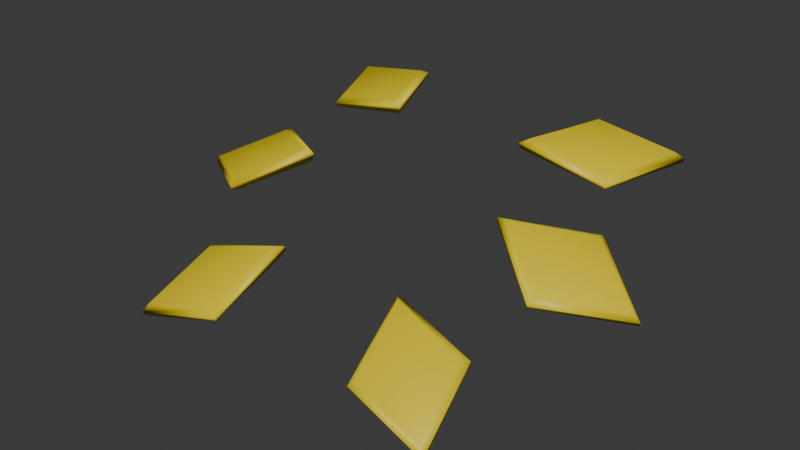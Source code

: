 # Source: fusion_wings.blend  (saved by Blender 4.2.66; exported with 4.5.12 LTS)
import bpy
from mathutils import Matrix  # noqa: F401  (used for matrix-valued properties, if any)

bpy.ops.wm.read_factory_settings(use_empty=True)
scene = bpy.context.scene
scene.name = 'c_claidheamohmor'

# ---- collections
col_collection = bpy.data.collections.new('Collection'); scene.collection.children.link(col_collection)
col_fusion_wings = bpy.data.collections.new('fusion_wings'); scene.collection.children.link(col_fusion_wings)

# ---- materials (node trees are filled in below, after node groups)
mat_glow_inner = bpy.data.materials.new('glow_inner')
mat_glow_inner.diffuse_color = (0.7235, 0.7027, 0.7085, 1.0)
mat_blue = bpy.data.materials.new('blue')
mat_c_frying_pan_gold = bpy.data.materials.new('c_frying_pan_gold')
mat_black = bpy.data.materials.new('black')
mat_neon_yellow_solid = bpy.data.materials.new('neon_yellow_solid')

# ---- material node trees
mat_blue.use_nodes = True; mat_blue.node_tree.nodes.clear()
_N = mat_blue.node_tree.nodes; _L = mat_blue.node_tree.links
n0 = _N.new('ShaderNodeBsdfPrincipled'); n0.name = 'Principled BSDF'; n0.location = (10, 300)
n0.inputs[0].default_value = (0.02518, 0.01153, 0.8001, 1.0)
n1 = _N.new('ShaderNodeOutputMaterial'); n1.name = 'Material Output'; n1.location = (300, 300)
_L.new(n0.outputs[0], n1.inputs[0])
n1.is_active_output = True
mat_c_frying_pan_gold.use_nodes = True; mat_c_frying_pan_gold.node_tree.nodes.clear()
_N = mat_c_frying_pan_gold.node_tree.nodes; _L = mat_c_frying_pan_gold.node_tree.links
n0 = _N.new('ShaderNodeBsdfPrincipled'); n0.name = 'Principled BSDF'; n0.location = (10, 300)
n0.inputs[0].default_value = (0.8, 0.6731, 0.03978, 1.0)
n1 = _N.new('ShaderNodeOutputMaterial'); n1.name = 'Material Output'; n1.location = (300, 300)
_L.new(n0.outputs[0], n1.inputs[0])
n1.is_active_output = True
mat_black.use_nodes = True; mat_black.node_tree.nodes.clear()
_N = mat_black.node_tree.nodes; _L = mat_black.node_tree.links
n0 = _N.new('ShaderNodeBsdfPrincipled'); n0.name = 'Principled BSDF'; n0.location = (10, 300)
n0.inputs[0].default_value = (0.0, 0.0, 0.0, 1.0)
n1 = _N.new('ShaderNodeOutputMaterial'); n1.name = 'Material Output'; n1.location = (300, 300)
_L.new(n0.outputs[0], n1.inputs[0])
n1.is_active_output = True
mat_neon_yellow_solid.use_nodes = True; mat_neon_yellow_solid.node_tree.nodes.clear()
_N = mat_neon_yellow_solid.node_tree.nodes; _L = mat_neon_yellow_solid.node_tree.links
n0 = _N.new('ShaderNodeBsdfPrincipled'); n0.name = 'Principled BSDF'; n0.location = (10, 300)
n0.inputs[0].default_value = (0.8002, 0.6259, 0.0, 1.0)
n1 = _N.new('ShaderNodeOutputMaterial'); n1.name = 'Material Output'; n1.location = (300, 300)
_L.new(n0.outputs[0], n1.inputs[0])
n1.is_active_output = True

# ---- world
world_world = bpy.data.worlds.new('World'); scene.world = world_world
world_world.use_nodes = True; world_world.node_tree.nodes.clear()
_N = world_world.node_tree.nodes; _L = world_world.node_tree.links
n0 = _N.new('ShaderNodeOutputWorld'); n0.name = 'World Output'; n0.location = (300, 300)
n1 = _N.new('ShaderNodeBackground'); n1.name = 'Background'; n1.location = (10, 300)
n1.inputs[0].default_value = (0.05088, 0.05088, 0.05088, 1.0)
_L.new(n1.outputs[0], n0.inputs[0])
n0.is_active_output = True
world_world.color = (0.05088, 0.05088, 0.05088)
world_world.use_sun_shadow = False
world_world.sun_shadow_jitter_overblur = 0.0

# ---- meshes
me_sbxo2014_medic_wintergarb_coat = bpy.data.meshes.new('sbxo2014_medic_wintergarb_coat')
me_sbxo2014_medic_wintergarb_coat.from_pydata([(-21.64, 66.11, -11.24), (-22.97, 65.9, -10.95), (-21.46, 66.26, -11.73), (-22.33, 66.48, -12.79), (-30.06, 59.87, -16.23), (-30.33, 60.56, -15.47), (-29.83, 61.01, -16.89), (-29.93, 59.99, -16.61), (-31.26, 72.26, -12.71), (-31.36, 71.23, -12.43), (-31.13, 72.38, -13.09), (-30.86, 71.68, -13.85), (-39.71, 66.15, -17.53), (-38.85, 65.93, -16.47), (-39.54, 66.31, -18.02), (-38.2, 66.52, -18.32), (-26.05, 83.26, -7.985), (-25.42, 84.05, -8.329), (-25.75, 83.83, -6.808), (-26.14, 83.2, -7.581), (-15.45, 83.5, -6.507), (-14.68, 82.69, -5.685), (-15.88, 83.2, -4.53), (-14.79, 82.61, -5.16), (-18.56, 66.09, -10.07), (-20.35, 65.8, -9.673), (-18.33, 66.3, -10.73), (-19.49, 66.59, -12.16), (-29.88, 57.7, -16.78), (-30.24, 58.63, -15.75), (-29.57, 59.24, -17.66), (-29.7, 57.86, -17.29), (-31.49, 74.35, -12.04), (-31.62, 72.97, -11.67), (-31.31, 74.51, -12.55), (-30.96, 73.58, -13.58), (-42.85, 66.15, -18.52), (-41.68, 65.85, -17.1), (-42.62, 66.36, -19.18), (-40.82, 66.64, -19.58), (-18.79, 93.39, -4.483), (-19.42, 92.6, -4.14), (-18.7, 93.45, -4.888), (-19.09, 92.83, -5.661), (-30.03, 94.08, -6.738), (-29.26, 93.28, -5.916), (-29.92, 94.16, -7.263), (-28.83, 93.57, -7.893), (-12.18, 80.64, -4.794), (-13.64, 81.43, -3.948), (-12.03, 80.74, -5.5), (-13.07, 81.83, -6.605), (-27.43, 81.43, -8.048), (-26.9, 82.27, -7.009), (-26.46, 82.57, -9.053), (-27.31, 81.51, -8.591), (-17.55, 95.12, -3.885), (-18.4, 94.06, -3.424), (-17.43, 95.2, -4.429), (-17.96, 94.36, -5.467), (-32.66, 96.05, -6.915), (-31.62, 94.97, -5.81), (-32.51, 96.16, -7.621), (-31.05, 95.36, -8.467), (-15.21, 40.2, -27.05), (-15.77, 41.05, -27.35), (-16.02, 40.31, -25.99), (-15.27, 40.0, -26.69), (-14.31, 49.88, -22.57), (-13.65, 50.22, -21.4), (-14.62, 48.91, -20.79), (-13.74, 49.97, -20.93), (-24.75, 48.33, -23.86), (-24.18, 47.48, -23.55), (-24.69, 48.53, -24.22), (-23.94, 48.23, -24.92), (-26.41, 38.44, -29.45), (-25.76, 38.79, -28.28), (-26.33, 38.7, -29.93), (-25.44, 39.76, -30.06), (-11.58, 51.92, -19.37), (-12.77, 50.5, -19.2), (-11.47, 52.26, -20.01), (-12.35, 51.79, -21.58), (-13.64, 38.52, -27.12), (-14.65, 38.93, -26.18), (-14.32, 39.93, -28.01), (-13.56, 38.79, -27.6), (-26.38, 49.72, -23.31), (-25.62, 48.58, -22.9), (-26.3, 49.99, -23.8), (-25.29, 49.58, -24.74), (-28.62, 36.43, -30.83), (-27.73, 36.9, -29.26), (-28.5, 36.77, -31.47), (-27.31, 38.19, -31.64)], [], [(11, 3, 6, 15), (10, 8, 0, 2), (14, 12, 8, 10), (7, 4, 12, 14), (2, 0, 4, 7), (6, 3, 2, 7), (9, 1, 0, 8), (13, 9, 8, 12), (11, 15, 14, 10), (3, 11, 10, 2), (5, 13, 12, 4), (1, 5, 4, 0), (15, 6, 7, 14), (1, 9, 13, 5), (21, 23, 19, 16), (42, 40, 23, 21), (43, 20, 17, 47), (16, 19, 44, 46), (17, 20, 21, 16), (46, 44, 40, 42), (35, 39, 30, 27), (34, 26, 24, 32), (38, 34, 32, 36), (31, 38, 36, 28), (26, 31, 28, 24), (30, 31, 26, 27), (33, 32, 24, 25), (37, 36, 32, 33), (35, 34, 38, 39), (27, 26, 34, 35), (29, 28, 36, 37), (25, 24, 28, 29), (39, 38, 31, 30), (25, 29, 37, 33), (41, 22, 23, 40), (45, 41, 40, 44), (43, 47, 46, 42), (20, 43, 42, 21), (18, 45, 44, 19), (22, 18, 19, 23), (47, 17, 16, 46), (22, 41, 45, 18), (59, 63, 54, 51), (58, 50, 48, 56), (62, 58, 56, 60), (55, 62, 60, 52), (50, 55, 52, 48), (54, 55, 50, 51), (57, 56, 48, 49), (61, 60, 56, 57), (59, 58, 62, 63), (51, 50, 58, 59), (53, 52, 60, 61), (49, 48, 52, 53), (63, 62, 55, 54), (49, 53, 61, 57), (69, 71, 67, 64), (74, 72, 71, 69), (75, 68, 65, 79), (64, 67, 76, 78), (65, 68, 69, 64), (78, 76, 72, 74), (73, 70, 71, 72), (77, 73, 72, 76), (75, 79, 78, 74), (68, 75, 74, 69), (66, 77, 76, 67), (70, 66, 67, 71), (79, 65, 64, 78), (70, 73, 77, 66), (91, 95, 86, 83), (90, 82, 80, 88), (94, 90, 88, 92), (87, 94, 92, 84), (82, 87, 84, 80), (86, 87, 82, 83), (89, 88, 80, 81), (93, 92, 88, 89), (91, 90, 94, 95), (83, 82, 90, 91), (85, 84, 92, 93), (81, 80, 84, 85), (95, 94, 87, 86), (81, 85, 93, 89)])
me_sbxo2014_medic_wintergarb_coat.polygons.foreach_set('use_smooth', [True] * 84)
me_sbxo2014_medic_wintergarb_coat.polygons.foreach_set('material_index', [0, 0, 0, 0, 0, 0, 0, 0, 0, 0, 0, 0, 0, 0, 0, 0, 0, 0, 0, 0, 4, 4, 4, 4, 4, 4, 4, 4, 4, 4, 4, 4, 4, 4, 0, 0, 0, 0, 0, 0, 0, 0, 4, 4, 4, 4, 4, 4, 4, 4, 4, 4, 4, 4, 4, 4, 0, 0, 0, 0, 0, 0, 0, 0, 0, 0, 0, 0, 0, 0, 4, 4, 4, 4, 4, 4, 4, 4, 4, 4, 4, 4, 4, 4])
_uv = me_sbxo2014_medic_wintergarb_coat.uv_layers.new(name='Float2')
_uv.uv.foreach_set('vector', [-2.48, -0.02381, -1.442, 0.63, -2.468, 1.331, -3.5, 0.648, -0.7338, -2.533, -0.6841, -2.54, -0.4372, -1.762, -0.5018, -1.753, -0.9091, 0.03082, -0.8473, 0.0162, -0.3684, 0.7499, -0.4159, 0.7612, -1.21, 3.95, -1.161, 3.957, -1.386, 4.742, -1.451, 4.733, -0.1386, 0.7661, -0.07679, 0.7806, -0.5743, 1.519, -0.6218, 1.508, -1.173, 0.9349, -0.3357, 0.2993, -0.1603, 0.363, -1.128, 1.079, -1.168, -2.122, -0.7842, -1.335, -0.8723, -1.199, -1.3, -2.104, -0.8065, 0.2885, 0.006529, 0.7823, -0.04317, 0.897, -0.9839, 0.339, -3.17, -0.1373, -3.566, 0.7497, -3.728, 0.7852, -3.268, -0.2324, -0.9952, -1.646, -0.6706, -2.494, -0.5336, -2.505, -0.9013, -1.534, -0.6963, 3.955, -0.3238, 5.125, -0.4154, 5.266, -0.8351, 3.93, -1.056, 0.553, -0.6622, 1.508, -0.7579, 1.62, -1.217, 0.528, -2.289, 4.497, -1.764, 3.321, -1.625, 3.32, -2.213, 4.668, 2.528, 0.7022, 3.563, 0.03728, 4.586, 0.7153, 3.553, 1.394, 0.5372, 0.0222, 0.6018, 0.02146, 0.5678, 0.5728, 0.518, 0.5734, 0.1362, -2.65, 0.1875, -2.652, 0.1998, -2.117, 0.1331, -2.114, -0.9015, -2.565, -0.4734, -1.442, -1.713, -1.51, -2.124, -2.654, -0.2747, 4.67, -0.2234, 4.672, -0.2187, 5.212, -0.2855, 5.209, -1.039, -0.6139, -0.0969, -0.7493, 0.07452, -0.6595, -1.013, -0.5142, 0.3943, 1.453, 0.459, 1.454, 0.4783, 1.999, 0.4286, 1.998, -2.48, -0.2643, -3.851, 0.638, -2.465, 1.557, -1.085, 0.6142, -0.6918, -2.578, -0.3801, -1.53, -0.2932, -1.542, -0.625, -2.588, -0.9827, -0.1003, -0.3198, 0.8812, -0.256, 0.8661, -0.8997, -0.1199, -1.27, 3.9, -1.593, 4.953, -1.506, 4.965, -1.203, 3.909, -0.08601, 0.6302, -0.7354, 1.627, -0.6716, 1.642, -0.002968, 0.6498, -1.233, 1.299, -1.167, 1.46, 0.1041, 0.67, -0.1337, 0.5969, -1.245, -2.054, -1.42, -2.022, -0.8742, -0.8978, -0.7545, -1.076, -1.088, 0.1192, -1.327, 0.1835, -0.0759, 0.8539, -0.006895, 0.7129, -3.268, -0.1138, -3.399, -0.2312, -4.009, 0.9864, -3.791, 0.9481, -0.9052, -1.393, -0.7783, -1.248, -0.2969, -2.453, -0.4802, -2.447, -0.8949, 3.954, -1.079, 3.937, -0.5577, 5.397, -0.4315, 5.233, -1.255, 0.7081, -1.471, 0.677, -0.8699, 1.939, -0.7395, 1.812, -2.255, 4.538, -2.143, 4.74, -1.468, 3.298, -1.647, 3.281, 2.176, 0.7089, 3.553, 1.639, 4.942, 0.7269, 3.568, -0.1848, -3.055, -1.462, -2.26, -1.049, -2.285, -0.9309, -3.188, -1.409, -0.2785, 2.333, 0.6884, 2.582, 0.6625, 2.679, -0.4538, 2.401, -2.898, -3.015, -3.949, -2.644, -4.116, -2.705, -2.908, -3.127, 1.44, -1.144, 2.304, -1.488, 2.433, -1.435, 1.448, -1.036, 2.589, 3.699, 3.507, 4.215, 3.506, 4.358, 2.46, 3.76, -0.8999, -1.542, 0.1154, -1.364, 0.1032, -1.254, -1.064, -1.452, -4.472, 4.005, -3.593, 3.432, -3.458, 3.484, -4.454, 4.147, 1.534, -1.406, 1.963, -2.535, 3.185, -2.618, 2.772, -1.481, -0.766, -2.748, -2.409, -2.868, -1.856, -1.331, -0.1908, -1.24, 0.1655, -2.596, 0.1613, -1.875, 0.251, -1.879, 0.2345, -2.599, 0.4269, 1.438, 0.473, 2.17, 0.5398, 2.171, 0.5138, 1.438, -0.3213, 4.723, -0.3358, 5.447, -0.2461, 5.45, -0.2523, 4.725, 0.4824, 0.007427, 0.4566, 0.7482, 0.5234, 0.7474, 0.5693, 0.00644, -1.206, -0.1359, -1.168, -0.01746, 0.2828, -0.153, 0.05072, -0.2648, -3.141, -1.244, -3.318, -1.169, -2.141, -0.6446, -2.103, -0.7913, -0.568, 1.992, -0.8038, 2.084, 0.675, 2.338, 0.7122, 2.222, -2.844, -2.585, -2.858, -2.717, -4.474, -2.266, -4.25, -2.188, 1.291, -0.9388, 1.303, -0.807, 2.615, -1.256, 2.442, -1.327, 2.428, 3.753, 2.254, 3.829, 3.639, 4.47, 3.643, 4.307, -1.129, -0.9513, -1.351, -0.8456, 0.2164, -0.6187, 0.2337, -0.7486, -4.552, 4.003, -4.521, 4.171, -3.244, 3.477, -3.424, 3.403, 1.246, -1.194, 2.91, -1.295, 3.464, -2.823, 1.822, -2.712, -1.965, 0.1934, -1.911, 0.1991, -2.715, 0.4763, -2.757, 0.4719, -1.882, -0.28, -1.832, -0.2829, -1.654, -0.008918, -1.719, -0.005166, -1.966, 3.069, -0.7635, 2.912, -1.061, 4.04, -2.28, 4.168, -2.475, 1.857, -2.425, 1.86, -2.577, 2.137, -2.642, 2.134, -0.0593, 0.9687, 0.1357, 0.467, 0.2768, 0.4967, 0.0434, 1.063, -3.349, 1.087, -3.295, 1.081, -2.514, 1.355, -2.556, 1.36, 0.1291, -0.4884, -0.1675, 0.2395, -0.3215, 0.3268, 0.02999, -0.5096, 0.5101, 0.08577, 0.699, 0.5513, 0.593, 0.6283, 0.3678, 0.1003, 0.01426, 1.833, 0.5118, 2.83, 0.4574, 2.932, -0.1091, 1.789, -4.074, -0.5063, -4.574, -1.2, -4.496, -1.223, -3.92, -0.4262, -4.012, 1.787, -4.49, 2.67, -4.643, 2.767, -4.09, 1.755, -3.861, 2.532, -4.38, 3.623, -4.502, 3.688, -3.914, 2.438, -0.6065, 1.498, -0.8379, 0.6721, -0.7334, 0.6414, -0.4547, 1.589, 1.813, 3.025, 3.019, 3.164, 3.329, 4.276, 2.116, 4.144, -2.124, 2.888, -2.545, 4.363, -0.9082, 4.193, -0.5078, 2.677, -1.82, -0.2994, -1.6, 0.06995, -1.513, 0.06491, -1.753, -0.3033, -3.527, 1.033, -2.46, 1.4, -2.404, 1.394, -3.454, 1.025, -2.556, 1.836, -2.78, 2.208, -2.693, 2.212, -2.489, 1.84, -1.805, 0.1375, -2.868, 0.5118, -2.812, 0.5177, -1.732, 0.1452, -0.03303, 1.228, 0.1067, 1.343, 0.4052, 0.6748, 0.2152, 0.6351, 0.08586, -0.6894, -0.04404, -0.7089, -0.5369, 0.3452, -0.33, 0.2267, 0.3621, -0.1687, 0.172, -0.142, 0.4565, 0.4644, 0.5996, 0.3672, -0.1783, 1.815, -0.3448, 1.759, 0.4284, 3.122, 0.5, 3.005, -3.784, -0.5507, -3.576, -0.4462, -4.362, -1.446, -4.465, -1.42, -4.048, 2.162, -4.151, 2.127, -4.912, 3.317, -4.705, 3.198, -3.876, 2.313, -3.946, 2.203, -4.752, 3.678, -4.587, 3.601, -0.5996, 1.969, -0.3947, 2.09, -0.8103, 0.9523, -0.9461, 0.9793, 1.549, 2.826, 1.957, 4.329, 3.587, 4.509, 3.17, 3.014])
me_sbxo2014_medic_wintergarb_coat.materials.append(mat_glow_inner)
me_sbxo2014_medic_wintergarb_coat.materials.append(mat_blue)
me_sbxo2014_medic_wintergarb_coat.materials.append(mat_c_frying_pan_gold)
me_sbxo2014_medic_wintergarb_coat.materials.append(mat_black)
me_sbxo2014_medic_wintergarb_coat.materials.append(mat_neon_yellow_solid)
me_sbxo2014_medic_wintergarb_coat.update()
me_sbxo2014_medic_wintergarb_coat.normals_split_custom_set([tuple(v) for v in zip(*[iter([0.2731, 0.5611, -0.7814, 0.5542, 0.2789, -0.7843, 0.3284, -0.01194, -0.9445, 0.05349, 0.2801, -0.9585, 0.1232, 0.9294, -0.3478, -0.1228, 0.5675, 0.8141, 0.7923, -0.3833, 0.4746, 0.7913, 0.2203, -0.5703, -0.3569, 0.4038, -0.8424, -0.9644, 0.243, 0.1047, -0.1228, 0.5675, 0.8141, 0.1232, 0.9294, -0.3478, 0.1775, -0.5695, -0.8026, -0.2964, -0.9372, 0.1837, -0.9644, 0.243, 0.1047, -0.3569, 0.4038, -0.8424, 0.7913, 0.2203, -0.5703, 0.7923, -0.3833, 0.4746, -0.2964, -0.9372, 0.1837, 0.1775, -0.5695, -0.8026, 0.3284, -0.01194, -0.9445, 0.5542, 0.2789, -0.7843, 0.7913, 0.2203, -0.5703, 0.1775, -0.5695, -0.8026, -0.3288, 0.01211, 0.9443, -0.05408, -0.2759, 0.9597, 0.7923, -0.3833, 0.4746, -0.1228, 0.5675, 0.8141, -0.5547, -0.2747, 0.7854, -0.3288, 0.01211, 0.9443, -0.1228, 0.5675, 0.8141, -0.9644, 0.243, 0.1047, 0.2731, 0.5611, -0.7814, 0.05349, 0.2801, -0.9585, -0.3569, 0.4038, -0.8424, 0.1232, 0.9294, -0.3478, 0.5542, 0.2789, -0.7843, 0.2731, 0.5611, -0.7814, 0.1232, 0.9294, -0.3478, 0.7913, 0.2203, -0.5703, -0.2735, -0.561, 0.7813, -0.5547, -0.2747, 0.7854, -0.9644, 0.243, 0.1047, -0.2964, -0.9372, 0.1837, -0.05408, -0.2759, 0.9597, -0.2735, -0.561, 0.7813, -0.2964, -0.9372, 0.1837, 0.7923, -0.3833, 0.4746, 0.05349, 0.2801, -0.9585, 0.3284, -0.01194, -0.9445, 0.1775, -0.5695, -0.8026, -0.3569, 0.4038, -0.8424, -0.05408, -0.2759, 0.9597, -0.3288, 0.01211, 0.9443, -0.5547, -0.2747, 0.7854, -0.2735, -0.561, 0.7813, 0.9851, -0.1701, 0.02465, 0.4319, -0.4729, 0.768, -0.6826, -0.7195, -0.1281, -0.6916, -0.5667, -0.4478, 0.5747, 0.7066, -0.4128, 0.4333, 0.4335, 0.7901, 0.4319, -0.4729, 0.768, 0.9851, -0.1701, 0.02465, 0.3688, 0.3729, -0.8514, 0.4132, -0.01845, -0.9104, 0.02886, -0.09817, -0.9948, -0.008849, 0.2993, -0.9541, -0.6916, -0.5667, -0.4478, -0.6826, -0.7195, -0.1281, -0.9418, 0.3324, 0.05006, -0.615, 0.7855, -0.06873, 0.02886, -0.09817, -0.9948, 0.4132, -0.01845, -0.9104, 0.9851, -0.1701, 0.02465, -0.6916, -0.5667, -0.4478, -0.615, 0.7855, -0.06873, -0.9418, 0.3324, 0.05006, 0.4333, 0.4335, 0.7901, 0.5747, 0.7066, -0.4128, -0.2731, -0.5611, 0.7814, -0.05334, -0.2801, 0.9585, -0.3284, 0.01194, 0.9445, -0.5543, -0.2789, 0.7842, -0.1232, -0.9294, 0.3478, -0.7913, -0.2204, 0.5703, -0.7924, 0.3834, -0.4745, 0.1228, -0.5675, -0.8142, 0.3568, -0.4038, 0.8424, -0.1232, -0.9294, 0.3478, 0.1228, -0.5675, -0.8142, 0.9643, -0.2431, -0.1047, -0.1775, 0.5695, 0.8026, 0.3568, -0.4038, 0.8424, 0.9643, -0.2431, -0.1047, 0.2965, 0.9372, -0.1838, -0.7913, -0.2204, 0.5703, -0.1775, 0.5695, 0.8026, 0.2965, 0.9372, -0.1838, -0.7924, 0.3834, -0.4745, -0.3284, 0.01194, 0.9445, -0.1775, 0.5695, 0.8026, -0.7913, -0.2204, 0.5703, -0.5543, -0.2789, 0.7842, 0.329, -0.01212, -0.9442, 0.1228, -0.5675, -0.8142, -0.7924, 0.3834, -0.4745, 0.05393, 0.2759, -0.9597, 0.5549, 0.2747, -0.7853, 0.9643, -0.2431, -0.1047, 0.1228, -0.5675, -0.8142, 0.329, -0.01212, -0.9442, -0.2731, -0.5611, 0.7814, -0.1232, -0.9294, 0.3478, 0.3568, -0.4038, 0.8424, -0.05334, -0.2801, 0.9585, -0.5543, -0.2789, 0.7842, -0.7913, -0.2204, 0.5703, -0.1232, -0.9294, 0.3478, -0.2731, -0.5611, 0.7814, 0.2737, 0.561, -0.7813, 0.2965, 0.9372, -0.1838, 0.9643, -0.2431, -0.1047, 0.5549, 0.2747, -0.7853, 0.05393, 0.2759, -0.9597, -0.7924, 0.3834, -0.4745, 0.2965, 0.9372, -0.1838, 0.2737, 0.561, -0.7813, -0.05334, -0.2801, 0.9585, 0.3568, -0.4038, 0.8424, -0.1775, 0.5695, 0.8026, -0.3284, 0.01194, 0.9445, 0.05393, 0.2759, -0.9597, 0.2737, 0.561, -0.7813, 0.5549, 0.2747, -0.7853, 0.329, -0.01212, -0.9442, -0.02904, 0.09853, 0.9947, 0.01118, -0.2958, 0.9552, 0.4319, -0.4729, 0.768, 0.4333, 0.4335, 0.7901, -0.4109, 0.02201, 0.9114, -0.02904, 0.09853, 0.9947, 0.4333, 0.4335, 0.7901, -0.9418, 0.3324, 0.05006, 0.3688, 0.3729, -0.8514, -0.008849, 0.2993, -0.9541, -0.615, 0.7855, -0.06873, 0.5747, 0.7066, -0.4128, 0.4132, -0.01845, -0.9104, 0.3688, 0.3729, -0.8514, 0.5747, 0.7066, -0.4128, 0.9851, -0.1701, 0.02465, -0.369, -0.3726, 0.8515, -0.4109, 0.02201, 0.9114, -0.9418, 0.3324, 0.05006, -0.6826, -0.7195, -0.1281, 0.01118, -0.2958, 0.9552, -0.369, -0.3726, 0.8515, -0.6826, -0.7195, -0.1281, 0.4319, -0.4729, 0.768, -0.008849, 0.2993, -0.9541, 0.02886, -0.09817, -0.9948, -0.6916, -0.5667, -0.4478, -0.615, 0.7855, -0.06873, 0.01118, -0.2958, 0.9552, -0.02904, 0.09853, 0.9947, -0.4109, 0.02201, 0.9114, -0.369, -0.3726, 0.8515, -0.3688, -0.3729, 0.8514, 0.008972, -0.2994, 0.9541, -0.02885, 0.09818, 0.9948, -0.4133, 0.01855, 0.9104, -0.5747, -0.7066, 0.4128, -0.6082, 0.2299, 0.7598, -0.4836, 0.8293, -0.2802, -0.4333, -0.4335, -0.7901, 0.2219, -0.6284, 0.7456, -0.5747, -0.7066, 0.4128, -0.4333, -0.4335, -0.7901, 0.5676, -0.7544, -0.3297, 0.39, 0.4688, 0.7925, 0.2219, -0.6284, 0.7456, 0.5676, -0.7544, -0.3297, 0.7493, 0.5915, -0.2978, -0.6082, 0.2299, 0.7598, 0.39, 0.4688, 0.7925, 0.7493, 0.5915, -0.2978, -0.4836, 0.8293, -0.2802, -0.02885, 0.09818, 0.9948, 0.39, 0.4688, 0.7925, -0.6082, 0.2299, 0.7598, -0.4133, 0.01855, 0.9104, 0.02925, -0.0987, -0.9947, -0.4333, -0.4335, -0.7901, -0.4836, 0.8293, -0.2802, -0.0113, 0.2958, -0.9552, 0.411, -0.02211, -0.9114, 0.5676, -0.7544, -0.3297, -0.4333, -0.4335, -0.7901, 0.02925, -0.0987, -0.9947, -0.3688, -0.3729, 0.8514, -0.5747, -0.7066, 0.4128, 0.2219, -0.6284, 0.7456, 0.008972, -0.2994, 0.9541, -0.4133, 0.01855, 0.9104, -0.6082, 0.2299, 0.7598, -0.5747, -0.7066, 0.4128, -0.3688, -0.3729, 0.8514, 0.3692, 0.3725, -0.8515, 0.7493, 0.5915, -0.2978, 0.5676, -0.7544, -0.3297, 0.411, -0.02211, -0.9114, -0.0113, 0.2958, -0.9552, -0.4836, 0.8293, -0.2802, 0.7493, 0.5915, -0.2978, 0.3692, 0.3725, -0.8515, 0.008972, -0.2994, 0.9541, 0.2219, -0.6284, 0.7456, 0.39, 0.4688, 0.7925, -0.02885, 0.09818, 0.9948, -0.0113, 0.2958, -0.9552, 0.3692, 0.3725, -0.8515, 0.411, -0.02211, -0.9114, 0.02925, -0.0987, -0.9947, 0.2966, 0.887, 0.3539, 0.3038, 0.1127, 0.946, 0.6216, -0.7659, -0.1643, 0.5616, -0.6611, -0.4976, -0.4781, 0.7977, -0.3674, -0.5647, 0.3026, 0.7678, 0.3038, 0.1127, 0.946, 0.2966, 0.887, 0.3539, -0.0711, 0.6425, -0.763, 0.3238, 0.6156, -0.7185, 0.3674, 0.257, -0.8939, -0.02739, 0.2963, -0.9547, 0.5616, -0.6611, -0.4976, 0.6216, -0.7659, -0.1643, -0.4651, -0.8302, -0.3072, -0.8172, -0.3949, -0.4198, 0.3674, 0.257, -0.8939, 0.3238, 0.6156, -0.7185, 0.2966, 0.887, 0.3539, 0.5616, -0.6611, -0.4976, -0.8172, -0.3949, -0.4198, -0.4651, -0.8302, -0.3072, -0.5647, 0.3026, 0.7678, -0.4781, 0.7977, -0.3674, -0.3677, -0.2571, 0.8937, 0.02406, -0.2936, 0.9556, 0.3038, 0.1127, 0.946, -0.5647, 0.3026, 0.7678, -0.3271, -0.6128, 0.7193, -0.3677, -0.2571, 0.8937, -0.5647, 0.3026, 0.7678, -0.4651, -0.8302, -0.3072, -0.0711, 0.6425, -0.763, -0.02739, 0.2963, -0.9547, -0.8172, -0.3949, -0.4198, -0.4781, 0.7977, -0.3674, 0.3238, 0.6156, -0.7185, -0.0711, 0.6425, -0.763, -0.4781, 0.7977, -0.3674, 0.2966, 0.887, 0.3539, 0.07077, -0.6427, 0.7629, -0.3271, -0.6128, 0.7193, -0.4651, -0.8302, -0.3072, 0.6216, -0.7659, -0.1643, 0.02406, -0.2936, 0.9556, 0.07077, -0.6427, 0.7629, 0.6216, -0.7659, -0.1643, 0.3038, 0.1127, 0.946, -0.02739, 0.2963, -0.9547, 0.3674, 0.257, -0.8939, 0.5616, -0.6611, -0.4976, -0.8172, -0.3949, -0.4198, 0.02406, -0.2936, 0.9556, -0.3677, -0.2571, 0.8937, -0.3271, -0.6128, 0.7193, 0.07077, -0.6427, 0.7629, 0.07111, -0.6425, 0.763, 0.0275, -0.2962, 0.9547, -0.3674, -0.257, 0.8939, -0.3239, -0.6156, 0.7184, 0.4781, -0.7977, 0.3675, -0.5122, -0.7163, 0.474, -0.7827, -0.2081, -0.5866, 0.5647, -0.3025, -0.7679, 0.4277, -0.1132, 0.8968, 0.4781, -0.7977, 0.3675, 0.5647, -0.3025, -0.7679, 0.8889, 0.4573, 0.02864, -0.6052, 0.2686, 0.7494, 0.4277, -0.1132, 0.8968, 0.8889, 0.4573, 0.02864, -0.3747, 0.9089, -0.1833, -0.5122, -0.7163, 0.474, -0.6052, 0.2686, 0.7494, -0.3747, 0.9089, -0.1833, -0.7827, -0.2081, -0.5866, -0.3674, -0.257, 0.8939, -0.6052, 0.2686, 0.7494, -0.5122, -0.7163, 0.474, -0.3239, -0.6156, 0.7184, 0.3679, 0.2573, -0.8936, 0.5647, -0.3025, -0.7679, -0.7827, -0.2081, -0.5866, -0.02416, 0.2935, -0.9557, 0.3272, 0.6129, -0.7193, 0.8889, 0.4573, 0.02864, 0.5647, -0.3025, -0.7679, 0.3679, 0.2573, -0.8936, 0.07111, -0.6425, 0.763, 0.4781, -0.7977, 0.3675, 0.4277, -0.1132, 0.8968, 0.0275, -0.2962, 0.9547, -0.3239, -0.6156, 0.7184, -0.5122, -0.7163, 0.474, 0.4781, -0.7977, 0.3675, 0.07111, -0.6425, 0.763, -0.0706, 0.6428, -0.7627, -0.3747, 0.9089, -0.1833, 0.8889, 0.4573, 0.02864, 0.3272, 0.6129, -0.7193, -0.02416, 0.2935, -0.9557, -0.7827, -0.2081, -0.5866, -0.3747, 0.9089, -0.1833, -0.0706, 0.6428, -0.7627, 0.0275, -0.2962, 0.9547, 0.4277, -0.1132, 0.8968, -0.6052, 0.2686, 0.7494, -0.3674, -0.257, 0.8939, -0.02416, 0.2935, -0.9557, -0.0706, 0.6428, -0.7627, 0.3272, 0.6129, -0.7193, 0.3679, 0.2573, -0.8936])] * 3)])
arm_sbxo2014_medic_wintergarb_coat_skeleton = bpy.data.armatures.new('sbxo2014_medic_wintergarb_coat_skeleton')  # bones are not reproduced

# ---- objects
ob_sbxo2014_medic_wintergarb_coat_skeleton = bpy.data.objects.new('sbxo2014_medic_wintergarb_coat_skeleton', arm_sbxo2014_medic_wintergarb_coat_skeleton)
ob_wings_2 = bpy.data.objects.new('wings_2', me_sbxo2014_medic_wintergarb_coat)

# ---- transforms, parenting, visibility, modifiers, constraints
ob_sbxo2014_medic_wintergarb_coat_skeleton.location = (0.0, 0.0, 0.0)
ob_sbxo2014_medic_wintergarb_coat_skeleton.show_in_front = True
ob_wings_2.parent = ob_sbxo2014_medic_wintergarb_coat_skeleton
ob_wings_2.location = (0.0, 0.0, 0.0)
_vg = ob_wings_2.vertex_groups.new(name='bip_pelvis')
_vg = ob_wings_2.vertex_groups.new(name='bip_hip_L')
_vg = ob_wings_2.vertex_groups.new(name='bip_knee_L')
_vg = ob_wings_2.vertex_groups.new(name='bip_spine_0')
_vg = ob_wings_2.vertex_groups.new(name='bip_spine_1')
_vg = ob_wings_2.vertex_groups.new(name='bip_spine_2')
_vg = ob_wings_2.vertex_groups.new(name='bip_spine_3')
_vg = ob_wings_2.vertex_groups.new(name='bip_neck')
_vg = ob_wings_2.vertex_groups.new(name='bip_head')
_vg = ob_wings_2.vertex_groups.new(name='bip_collar_L')
_vg = ob_wings_2.vertex_groups.new(name='bip_upperArm_L')
_vg = ob_wings_2.vertex_groups.new(name='bip_lowerArm_L')
_vg = ob_wings_2.vertex_groups.new(name='bip_hand_L')
_vg = ob_wings_2.vertex_groups.new(name='bip_thumb_0_L')
_vg = ob_wings_2.vertex_groups.new(name='bip_collar_R')
_vg = ob_wings_2.vertex_groups.new(name='bip_upperArm_R')
_vg = ob_wings_2.vertex_groups.new(name='bip_lowerArm_R')
_vg = ob_wings_2.vertex_groups.new(name='bip_hand_R')
_vg = ob_wings_2.vertex_groups.new(name='bip_thumb_0_R')
_vg = ob_wings_2.vertex_groups.new(name='bip_hip_R')
_vg = ob_wings_2.vertex_groups.new(name='bip_knee_R')
_vg = ob_wings_2.vertex_groups.new(name='prp_hippouch_0_L')
_vg = ob_wings_2.vertex_groups.new(name='prp_coat_back_0_M')
_vg = ob_wings_2.vertex_groups.new(name='prp_coat_back_1_M')
_vg = ob_wings_2.vertex_groups.new(name='prp_coat_back_2_M')
_vg = ob_wings_2.vertex_groups.new(name='prp_coat_front_0_R')
_vg = ob_wings_2.vertex_groups.new(name='prp_coat_front_1_R')
_vg = ob_wings_2.vertex_groups.new(name='prp_coat_front_2_R')
_vg = ob_wings_2.vertex_groups.new(name='prp_coat_front_0_L')
_vg = ob_wings_2.vertex_groups.new(name='prp_coat_front_1_L')
_vg = ob_wings_2.vertex_groups.new(name='prp_coat_front_2_L')
_vg = ob_wings_2.vertex_groups.new(name='prp_coat_back_0_L')
_vg = ob_wings_2.vertex_groups.new(name='prp_coat_back_1_L')
_vg = ob_wings_2.vertex_groups.new(name='prp_coat_back_2_L')
_vg = ob_wings_2.vertex_groups.new(name='prp_coat_back_0_R')
_vg = ob_wings_2.vertex_groups.new(name='prp_coat_back_1_R')
_vg = ob_wings_2.vertex_groups.new(name='prp_coat_back_2_R')
_m = ob_wings_2.modifiers.new('Armature', 'ARMATURE')
_m.object = ob_sbxo2014_medic_wintergarb_coat_skeleton
_m = ob_wings_2.modifiers.new('Mirror', 'MIRROR')
_m.use_clip = True

# ---- collection membership
col_collection.objects.link(ob_sbxo2014_medic_wintergarb_coat_skeleton)
col_fusion_wings.objects.link(ob_wings_2)

# ---- scene / render settings (as saved in the file)
scene.frame_start = 1; scene.frame_end = 250; scene.frame_set(0)
scene.render.engine = 'BLENDER_EEVEE_NEXT'
scene.cycles.sampling_pattern = 'TABULATED_SOBOL'
scene.eevee.ray_tracing_options.trace_max_roughness = 0.0
bpy.context.view_layer.update()

# ---- added for rendering (the .blend has no active camera and no usable light): camera, sun
cam_auto = bpy.data.cameras.new('AutoCamera')
cam_auto.lens = 50.0
cam_auto.sensor_width = 36.0
cam_auto.clip_end = 1756.89
ob_auto_camera = bpy.data.objects.new('AutoCamera', cam_auto)
scene.collection.objects.link(ob_auto_camera)
ob_auto_camera.location = (100.108, -53.8354, 62.5523)
ob_auto_camera.rotation_euler = (1.09748, -7.21219e-08, 0.694738)
scene.camera = ob_auto_camera
light_auto_sun = bpy.data.lights.new('AutoSun', 'SUN')
light_auto_sun.energy = 3.0
light_auto_sun.angle = 0.0523599
ob_auto_sun = bpy.data.objects.new('AutoSun', light_auto_sun)
scene.collection.objects.link(ob_auto_sun)
ob_auto_sun.rotation_euler = (0.872665, 0.174533, 0.523599)
bpy.context.view_layer.update()
